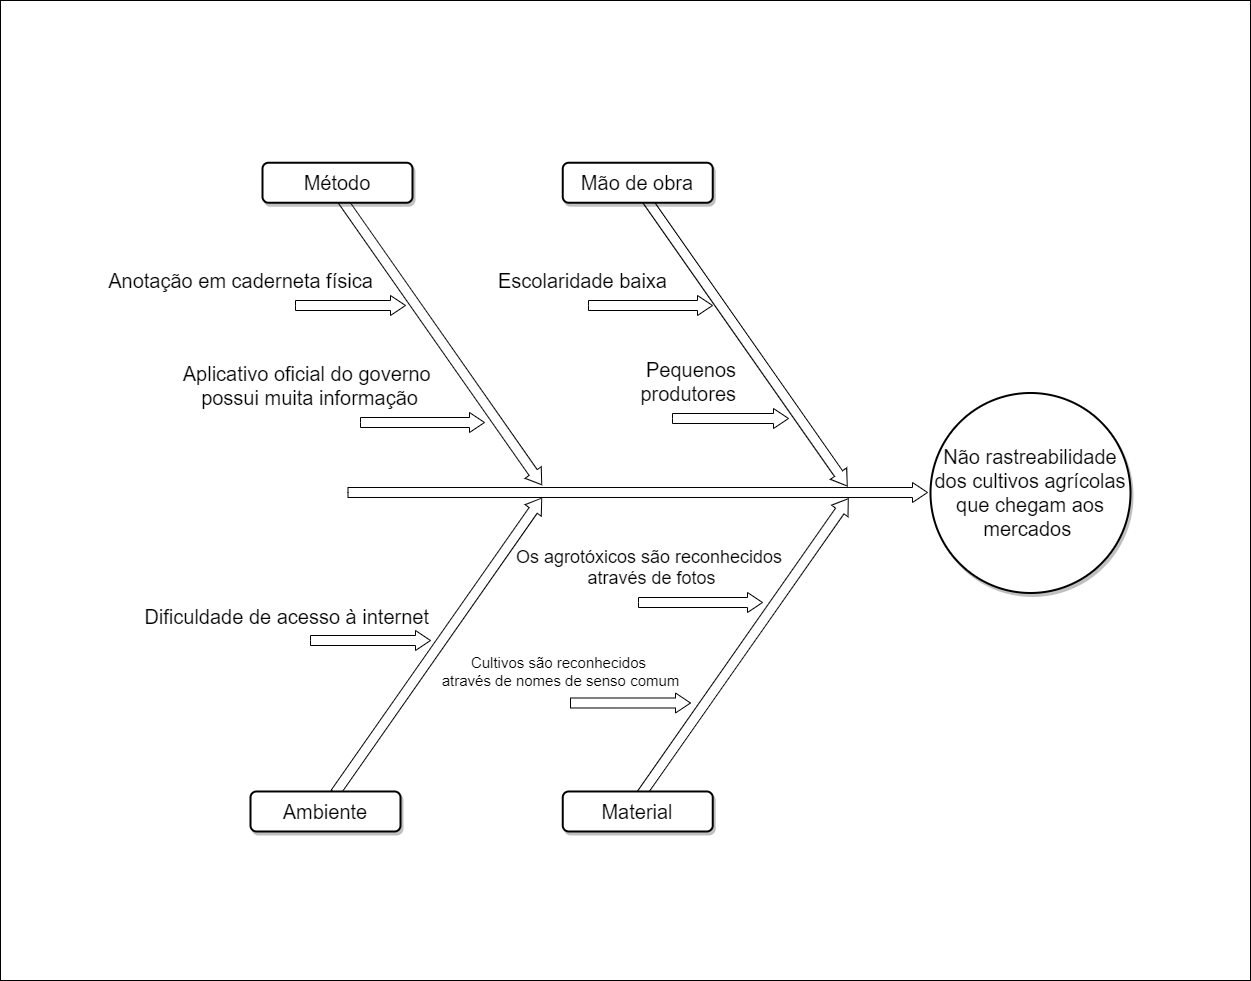

The diagram above was exported from draw.io. Its source (the exported page's mxGraphModel, read from the mxfile embedded in the PNG):
<mxGraphModel dx="2316" dy="1091" grid="1" gridSize="10" guides="1" tooltips="1" connect="1" arrows="1" fold="1" page="1" pageScale="1.5" pageWidth="1169" pageHeight="826" background="none" math="0" shadow="0">
  <root>
    <mxCell id="0" style=";html=1;" />
    <mxCell id="1" style=";html=1;" parent="0" />
    <mxCell id="ewOXw66jBlffYiyjWRVD-12" value="" style="rounded=0;whiteSpace=wrap;html=1;fontSize=15;" vertex="1" parent="1">
      <mxGeometry x="310" y="130" width="1250" height="980" as="geometry" />
    </mxCell>
    <mxCell id="279d4c6e8b4f5ae2-2" value="" style="html=1;shadow=0;dashed=0;align=center;verticalAlign=middle;shape=mxgraph.arrows2.arrow;dy=0.5;dx=15;direction=north;notch=0;rounded=0;strokeWidth=1;fontSize=20;rotation=35;" parent="1" vertex="1">
      <mxGeometry x="738" y="595.1" width="20" height="360" as="geometry" />
    </mxCell>
    <mxCell id="279d4c6e8b4f5ae2-3" value="" style="html=1;shadow=0;dashed=0;align=center;verticalAlign=middle;shape=mxgraph.arrows2.arrow;dy=0.5;dx=15;direction=north;notch=0;rounded=0;strokeWidth=1;fontSize=20;rotation=35;" parent="1" vertex="1">
      <mxGeometry x="1042.8600000000001" y="595.1" width="20" height="366" as="geometry" />
    </mxCell>
    <mxCell id="279d4c6e8b4f5ae2-5" value="" style="html=1;shadow=0;dashed=0;align=center;verticalAlign=middle;shape=mxgraph.arrows2.arrow;dy=0.5;dx=15;direction=north;notch=0;rounded=0;strokeWidth=1;fontSize=20;rotation=90;" parent="1" vertex="1">
      <mxGeometry x="937.25" y="332.24" width="20" height="579.5" as="geometry" />
    </mxCell>
    <mxCell id="279d4c6e8b4f5ae2-6" value="" style="html=1;shadow=0;dashed=0;align=center;verticalAlign=middle;shape=mxgraph.arrows2.arrow;dy=0.5;dx=15;direction=north;notch=0;rounded=0;strokeWidth=1;fontSize=20;rotation=145;" parent="1" vertex="1">
      <mxGeometry x="738" y="286.88" width="20" height="360" as="geometry" />
    </mxCell>
    <mxCell id="279d4c6e8b4f5ae2-7" value="" style="html=1;shadow=0;dashed=0;align=center;verticalAlign=middle;shape=mxgraph.arrows2.arrow;dy=0.5;dx=15;direction=north;notch=0;rounded=0;strokeWidth=1;fontSize=20;rotation=145;" parent="1" vertex="1">
      <mxGeometry x="1040.29" y="278" width="20" height="370.93" as="geometry" />
    </mxCell>
    <mxCell id="279d4c6e8b4f5ae2-9" value="Método" style="rounded=1;whiteSpace=wrap;html=1;shadow=1;strokeWidth=2;fontSize=20;" parent="1" vertex="1">
      <mxGeometry x="572" y="292.24" width="150" height="40" as="geometry" />
    </mxCell>
    <mxCell id="279d4c6e8b4f5ae2-10" value="Mão de obra" style="rounded=1;whiteSpace=wrap;html=1;shadow=1;strokeWidth=2;fontSize=20;" parent="1" vertex="1">
      <mxGeometry x="872.25" y="292.24" width="150" height="40" as="geometry" />
    </mxCell>
    <mxCell id="279d4c6e8b4f5ae2-12" value="Ambiente" style="rounded=1;whiteSpace=wrap;html=1;shadow=1;strokeWidth=2;fontSize=20;" parent="1" vertex="1">
      <mxGeometry x="560" y="920.98" width="150" height="40" as="geometry" />
    </mxCell>
    <mxCell id="279d4c6e8b4f5ae2-13" value="Material" style="rounded=1;whiteSpace=wrap;html=1;shadow=1;strokeWidth=2;fontSize=20;" parent="1" vertex="1">
      <mxGeometry x="872.25" y="920.9800000000001" width="150" height="40" as="geometry" />
    </mxCell>
    <mxCell id="279d4c6e8b4f5ae2-15" value="Não rastreabilidade dos cultivos agrícolas que chegam aos mercados&amp;nbsp;" style="ellipse;whiteSpace=wrap;html=1;rounded=1;shadow=1;strokeWidth=2;fontSize=20;" parent="1" vertex="1">
      <mxGeometry x="1240" y="522.49" width="200" height="200" as="geometry" />
    </mxCell>
    <mxCell id="279d4c6e8b4f5ae2-16" value="Anotação em caderneta física" style="html=1;shadow=0;dashed=0;align=center;verticalAlign=bottom;shape=mxgraph.arrows2.arrow;dy=0.5;dx=15;direction=north;notch=0;rounded=0;strokeWidth=1;fontSize=20;rotation=90;horizontal=0;labelPosition=left;verticalLabelPosition=top;" parent="1" vertex="1">
      <mxGeometry x="650" y="380" width="20" height="110" as="geometry" />
    </mxCell>
    <mxCell id="279d4c6e8b4f5ae2-17" value="Escolaridade baixa" style="html=1;shadow=0;dashed=0;align=center;verticalAlign=bottom;shape=mxgraph.arrows2.arrow;dy=0.5;dx=15;direction=north;notch=0;rounded=0;strokeWidth=1;fontSize=20;rotation=90;horizontal=0;labelPosition=left;verticalLabelPosition=top;spacingRight=-113;" parent="1" vertex="1">
      <mxGeometry x="950" y="372.99" width="20" height="124.02" as="geometry" />
    </mxCell>
    <mxCell id="279d4c6e8b4f5ae2-20" value="Cultivos são reconhecidos &lt;br style=&quot;font-size: 15px;&quot;&gt;através de nomes de senso comum" style="html=1;shadow=0;dashed=0;align=center;verticalAlign=bottom;shape=mxgraph.arrows2.arrow;dy=0.5;dx=15;direction=north;notch=0;rounded=0;strokeWidth=1;fontSize=15;rotation=90;horizontal=0;labelPosition=left;verticalLabelPosition=top;spacingLeft=100;" parent="1" vertex="1">
      <mxGeometry x="930" y="772.49" width="20" height="120" as="geometry" />
    </mxCell>
    <mxCell id="279d4c6e8b4f5ae2-22" value="Aplicativo oficial do governo &lt;br&gt;possui muita informação" style="html=1;shadow=0;dashed=0;align=center;verticalAlign=bottom;shape=mxgraph.arrows2.arrow;dy=0.5;dx=15;direction=north;notch=0;rounded=0;strokeWidth=1;fontSize=20;rotation=90;horizontal=0;labelPosition=left;verticalLabelPosition=top;spacingRight=-22;spacingLeft=0;" parent="1" vertex="1">
      <mxGeometry x="722" y="490" width="20" height="124" as="geometry" />
    </mxCell>
    <mxCell id="279d4c6e8b4f5ae2-23" value="Pequenos&lt;br&gt;produtores" style="html=1;shadow=0;dashed=0;align=right;verticalAlign=bottom;shape=mxgraph.arrows2.arrow;dy=0.5;dx=15;direction=north;notch=0;rounded=0;strokeWidth=1;fontSize=20;rotation=90;horizontal=0;labelPosition=left;verticalLabelPosition=top;spacingRight=-65;" parent="1" vertex="1">
      <mxGeometry x="1030" y="490" width="20" height="116" as="geometry" />
    </mxCell>
    <mxCell id="279d4c6e8b4f5ae2-25" value="Dificuldade de acesso à internet" style="html=1;shadow=0;dashed=0;align=right;verticalAlign=middle;shape=mxgraph.arrows2.arrow;dy=0.5;dx=15;direction=north;notch=0;rounded=0;strokeWidth=1;fontSize=20;rotation=90;horizontal=0;labelPosition=left;verticalLabelPosition=middle;spacingTop=-8;" parent="1" vertex="1">
      <mxGeometry x="670" y="710" width="20" height="120" as="geometry" />
    </mxCell>
    <mxCell id="ewOXw66jBlffYiyjWRVD-8" value="Os agrotóxicos são reconhecidos &lt;br style=&quot;font-size: 18px;&quot;&gt;através de fotos" style="html=1;shadow=0;dashed=0;align=center;verticalAlign=bottom;shape=mxgraph.arrows2.arrow;dy=0.5;dx=15;direction=north;notch=0;rounded=0;strokeWidth=1;fontSize=18;rotation=90;horizontal=0;labelPosition=left;verticalLabelPosition=top;spacingRight=0;spacingLeft=150;" vertex="1" parent="1">
      <mxGeometry x="1000" y="670" width="20" height="124" as="geometry" />
    </mxCell>
  </root>
</mxGraphModel>